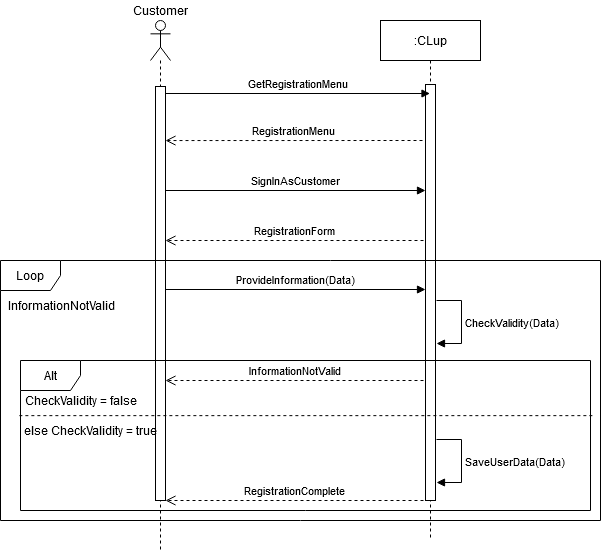

The diagram above was exported from draw.io. Its source (the exported page's mxGraphModel, read from the mxfile embedded in the PNG):
<mxGraphModel dx="1038" dy="519" grid="1" gridSize="10" guides="1" tooltips="1" connect="1" arrows="1" fold="1" page="1" pageScale="1" pageWidth="827" pageHeight="1169" math="0" shadow="0">
  <root>
    <mxCell id="0" />
    <mxCell id="1" parent="0" />
    <mxCell id="lWMe3Ra8gRTRoyrBqK2X-62" value="" style="shape=umlLifeline;participant=umlActor;perimeter=lifelinePerimeter;whiteSpace=wrap;html=1;container=1;collapsible=0;recursiveResize=0;verticalAlign=top;spacingTop=36;outlineConnect=0;" parent="1" vertex="1">
      <mxGeometry x="200" y="50" width="20" height="530" as="geometry" />
    </mxCell>
    <mxCell id="lWMe3Ra8gRTRoyrBqK2X-63" value=":CLup" style="shape=umlLifeline;perimeter=lifelinePerimeter;whiteSpace=wrap;html=1;container=1;collapsible=0;recursiveResize=0;outlineConnect=0;" parent="1" vertex="1">
      <mxGeometry x="430" y="50" width="100" height="520" as="geometry" />
    </mxCell>
    <mxCell id="lWMe3Ra8gRTRoyrBqK2X-64" value="" style="html=1;points=[];perimeter=orthogonalPerimeter;" parent="lWMe3Ra8gRTRoyrBqK2X-63" vertex="1">
      <mxGeometry x="45" y="64" width="10" height="416" as="geometry" />
    </mxCell>
    <mxCell id="lWMe3Ra8gRTRoyrBqK2X-65" value="GetRegistrationMenu" style="html=1;verticalAlign=bottom;startArrow=none;endArrow=block;startSize=8;startFill=0;" parent="1" target="lWMe3Ra8gRTRoyrBqK2X-63" edge="1">
      <mxGeometry relative="1" as="geometry">
        <mxPoint x="215" y="123" as="sourcePoint" />
        <mxPoint x="275" y="123" as="targetPoint" />
      </mxGeometry>
    </mxCell>
    <mxCell id="lWMe3Ra8gRTRoyrBqK2X-66" value="" style="html=1;points=[];perimeter=orthogonalPerimeter;" parent="1" vertex="1">
      <mxGeometry x="205" y="116" width="10" height="414" as="geometry" />
    </mxCell>
    <mxCell id="lWMe3Ra8gRTRoyrBqK2X-67" value="RegistrationForm" style="html=1;verticalAlign=bottom;endArrow=open;dashed=1;endSize=8;entryX=1.2;entryY=0.329;entryDx=0;entryDy=0;entryPerimeter=0;" parent="1" edge="1">
      <mxGeometry relative="1" as="geometry">
        <mxPoint x="215" y="269.996" as="targetPoint" />
        <mxPoint x="473" y="269.996" as="sourcePoint" />
      </mxGeometry>
    </mxCell>
    <mxCell id="lWMe3Ra8gRTRoyrBqK2X-68" value="SignInAsCustomer" style="html=1;verticalAlign=bottom;startArrow=none;endArrow=block;startSize=8;startFill=0;" parent="1" target="lWMe3Ra8gRTRoyrBqK2X-64" edge="1">
      <mxGeometry relative="1" as="geometry">
        <mxPoint x="215" y="220" as="sourcePoint" />
        <mxPoint x="470" y="220" as="targetPoint" />
      </mxGeometry>
    </mxCell>
    <mxCell id="lWMe3Ra8gRTRoyrBqK2X-69" value="&lt;div&gt;RegistrationMenu&lt;/div&gt;" style="html=1;verticalAlign=bottom;endArrow=open;dashed=1;endSize=8;entryX=1.1;entryY=0.918;entryDx=0;entryDy=0;entryPerimeter=0;" parent="1" edge="1">
      <mxGeometry relative="1" as="geometry">
        <mxPoint x="215" y="170.05999999999995" as="targetPoint" />
        <mxPoint x="472" y="170" as="sourcePoint" />
      </mxGeometry>
    </mxCell>
    <mxCell id="lWMe3Ra8gRTRoyrBqK2X-70" value="Loop" style="shape=umlFrame;whiteSpace=wrap;html=1;" parent="1" vertex="1">
      <mxGeometry x="50" y="290" width="600" height="260" as="geometry" />
    </mxCell>
    <mxCell id="lWMe3Ra8gRTRoyrBqK2X-71" value="InformationNotValid" style="text;html=1;align=center;verticalAlign=middle;resizable=0;points=[];autosize=1;" parent="1" vertex="1">
      <mxGeometry x="56" y="325" width="110" height="20" as="geometry" />
    </mxCell>
    <mxCell id="lWMe3Ra8gRTRoyrBqK2X-72" value="ProvideInformation(Data)" style="html=1;verticalAlign=bottom;startArrow=none;endArrow=block;startSize=8;startFill=0;" parent="1" target="lWMe3Ra8gRTRoyrBqK2X-64" edge="1">
      <mxGeometry relative="1" as="geometry">
        <mxPoint x="215" y="319" as="sourcePoint" />
        <mxPoint x="470" y="320" as="targetPoint" />
      </mxGeometry>
    </mxCell>
    <mxCell id="lWMe3Ra8gRTRoyrBqK2X-73" value="CheckValidity(Data)" style="edgeStyle=orthogonalEdgeStyle;html=1;align=left;spacingLeft=2;endArrow=block;rounded=0;" parent="1" edge="1">
      <mxGeometry relative="1" as="geometry">
        <mxPoint x="486" y="330" as="sourcePoint" />
        <Array as="points">
          <mxPoint x="486" y="330" />
          <mxPoint x="511" y="330" />
          <mxPoint x="511" y="373" />
        </Array>
        <mxPoint x="486" y="373" as="targetPoint" />
      </mxGeometry>
    </mxCell>
    <mxCell id="lWMe3Ra8gRTRoyrBqK2X-74" value="InformationNotValid" style="html=1;verticalAlign=bottom;endArrow=open;dashed=1;endSize=8;entryX=1.2;entryY=0.329;entryDx=0;entryDy=0;entryPerimeter=0;" parent="1" edge="1">
      <mxGeometry relative="1" as="geometry">
        <mxPoint x="215" y="409.996" as="targetPoint" />
        <mxPoint x="473" y="409.996" as="sourcePoint" />
      </mxGeometry>
    </mxCell>
    <mxCell id="lWMe3Ra8gRTRoyrBqK2X-75" value="Alt" style="shape=umlFrame;whiteSpace=wrap;html=1;" parent="1" vertex="1">
      <mxGeometry x="70" y="390" width="570" height="150" as="geometry" />
    </mxCell>
    <mxCell id="lWMe3Ra8gRTRoyrBqK2X-76" value="RegistrationComplete" style="html=1;verticalAlign=bottom;endArrow=open;dashed=1;endSize=8;entryX=1.2;entryY=0.329;entryDx=0;entryDy=0;entryPerimeter=0;" parent="1" edge="1">
      <mxGeometry relative="1" as="geometry">
        <mxPoint x="215" y="529.996" as="targetPoint" />
        <mxPoint x="473" y="529.996" as="sourcePoint" />
      </mxGeometry>
    </mxCell>
    <mxCell id="lWMe3Ra8gRTRoyrBqK2X-77" value="SaveUserData(Data)" style="edgeStyle=orthogonalEdgeStyle;html=1;align=left;spacingLeft=2;endArrow=block;rounded=0;" parent="1" edge="1">
      <mxGeometry relative="1" as="geometry">
        <mxPoint x="486" y="469" as="sourcePoint" />
        <Array as="points">
          <mxPoint x="486" y="469" />
          <mxPoint x="511" y="469" />
          <mxPoint x="511" y="512" />
        </Array>
        <mxPoint x="486" y="512" as="targetPoint" />
      </mxGeometry>
    </mxCell>
    <mxCell id="lWMe3Ra8gRTRoyrBqK2X-78" value="CheckValidity = false" style="text;html=1;align=center;verticalAlign=middle;resizable=0;points=[];autosize=1;" parent="1" vertex="1">
      <mxGeometry x="70" y="420" width="120" height="20" as="geometry" />
    </mxCell>
    <mxCell id="lWMe3Ra8gRTRoyrBqK2X-79" value="" style="html=1;verticalAlign=bottom;startArrow=none;endArrow=none;startSize=8;startFill=0;endFill=0;entryX=1.007;entryY=0.281;entryDx=0;entryDy=0;entryPerimeter=0;exitX=-0.002;exitY=0.281;exitDx=0;exitDy=0;exitPerimeter=0;dashed=1;" parent="1" edge="1">
      <mxGeometry relative="1" as="geometry">
        <mxPoint x="68.8599999999999" y="445.1500000000001" as="sourcePoint" />
        <mxPoint x="643.9899999999998" y="445.1500000000001" as="targetPoint" />
      </mxGeometry>
    </mxCell>
    <mxCell id="lWMe3Ra8gRTRoyrBqK2X-80" value="else CheckValidity = true" style="text;html=1;align=center;verticalAlign=middle;resizable=0;points=[];autosize=1;" parent="1" vertex="1">
      <mxGeometry x="70" y="450" width="140" height="20" as="geometry" />
    </mxCell>
    <mxCell id="lWMe3Ra8gRTRoyrBqK2X-81" value="Customer" style="text;html=1;align=center;verticalAlign=middle;resizable=0;points=[];autosize=1;" parent="1" vertex="1">
      <mxGeometry x="175" y="30" width="70" height="20" as="geometry" />
    </mxCell>
  </root>
</mxGraphModel>